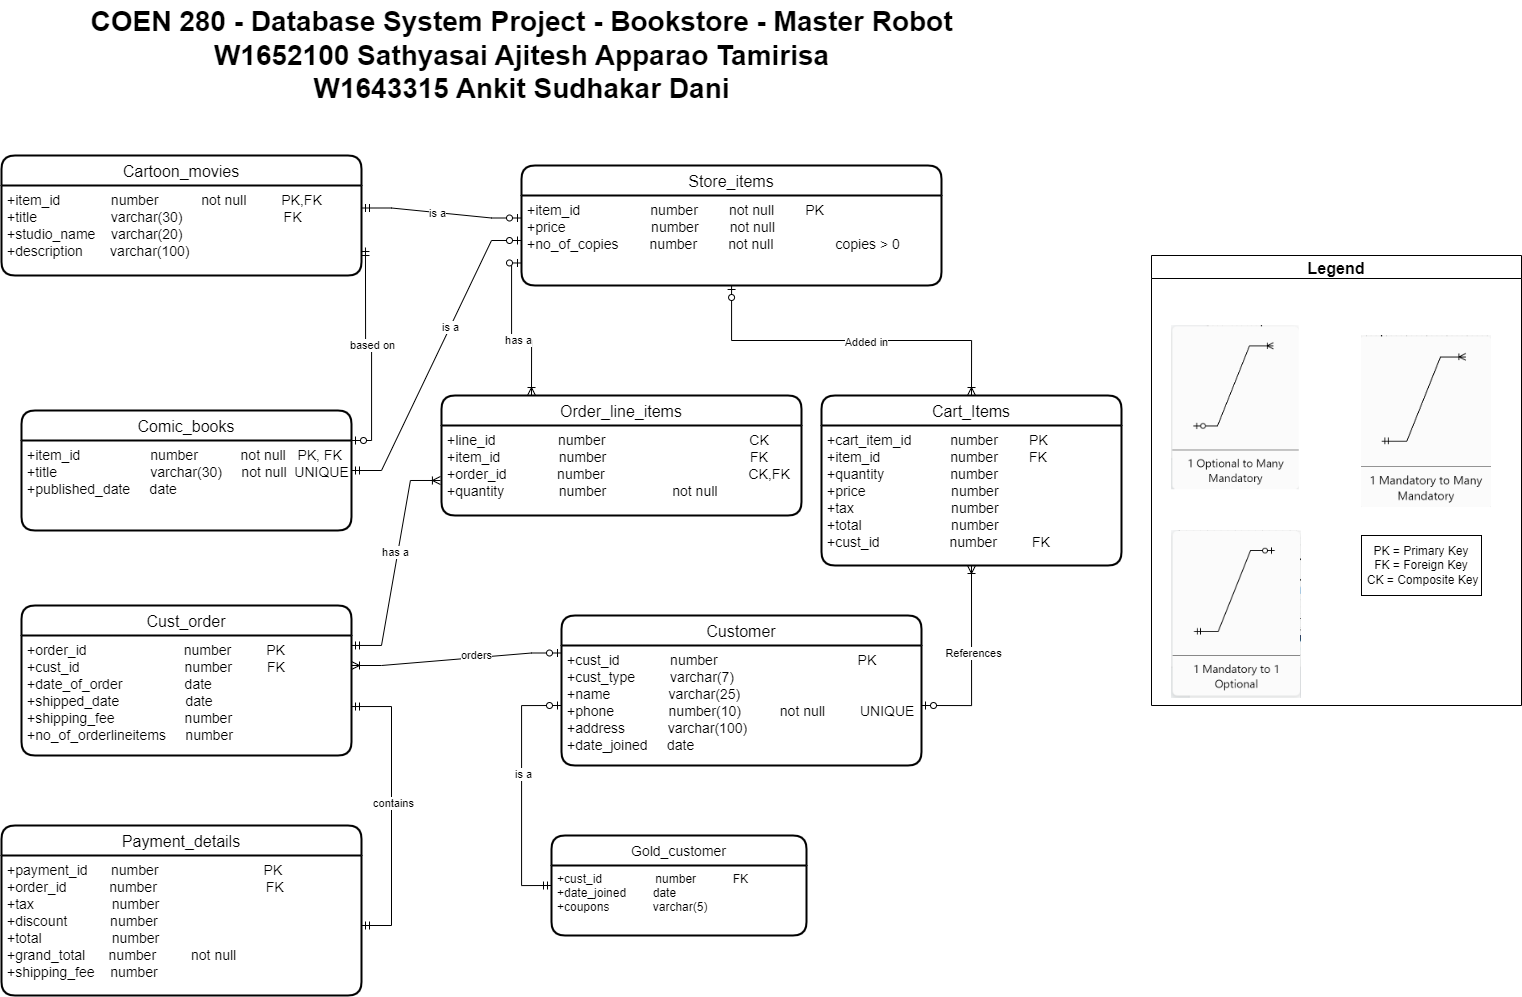

The diagram above was exported from draw.io. Its source (the exported page's mxGraphModel, read from the mxfile embedded in the PNG):
<mxGraphModel dx="2145" dy="883" grid="1" gridSize="10" guides="1" tooltips="1" connect="1" arrows="1" fold="1" page="1" pageScale="1" pageWidth="850" pageHeight="1100" math="0" shadow="0" extFonts="Permanent Marker^https://fonts.googleapis.com/css?family=Permanent+Marker">
  <root>
    <mxCell id="0" />
    <mxCell id="1" parent="0" />
    <mxCell id="6Sd6s9MuerOOE-c4hLeR-27" value="Store_items" style="swimlane;childLayout=stackLayout;horizontal=1;startSize=30;horizontalStack=0;rounded=1;fontSize=16;fontStyle=0;strokeWidth=2;resizeParent=0;resizeLast=1;shadow=0;dashed=0;align=center;" parent="1" vertex="1">
      <mxGeometry x="610" y="180" width="420" height="120" as="geometry" />
    </mxCell>
    <mxCell id="6Sd6s9MuerOOE-c4hLeR-28" value="+item_id                  number        not null        PK           &#10;+price                      number        not null&#10;+no_of_copies        number        not null                copies &gt; 0     " style="align=left;strokeColor=none;fillColor=none;spacingLeft=4;fontSize=14;verticalAlign=top;resizable=0;rotatable=0;part=1;" parent="6Sd6s9MuerOOE-c4hLeR-27" vertex="1">
      <mxGeometry y="30" width="420" height="90" as="geometry" />
    </mxCell>
    <mxCell id="6Sd6s9MuerOOE-c4hLeR-34" value="Comic_books" style="swimlane;childLayout=stackLayout;horizontal=1;startSize=30;horizontalStack=0;rounded=1;fontSize=16;fontStyle=0;strokeWidth=2;resizeParent=0;resizeLast=1;shadow=0;dashed=0;align=center;" parent="1" vertex="1">
      <mxGeometry x="110" y="425" width="330" height="120" as="geometry" />
    </mxCell>
    <mxCell id="6Sd6s9MuerOOE-c4hLeR-35" value="+item_id                  number           not null   PK, FK&#10;+title                        varchar(30)     not null  UNIQUE&#10;+published_date     date" style="align=left;strokeColor=none;fillColor=none;spacingLeft=4;fontSize=14;verticalAlign=top;resizable=0;rotatable=0;part=1;" parent="6Sd6s9MuerOOE-c4hLeR-34" vertex="1">
      <mxGeometry y="30" width="330" height="90" as="geometry" />
    </mxCell>
    <mxCell id="6Sd6s9MuerOOE-c4hLeR-37" value="Cartoon_movies" style="swimlane;childLayout=stackLayout;horizontal=1;startSize=30;horizontalStack=0;rounded=1;fontSize=16;fontStyle=0;strokeWidth=2;resizeParent=0;resizeLast=1;shadow=0;dashed=0;align=center;" parent="1" vertex="1">
      <mxGeometry x="90" y="170" width="360" height="120" as="geometry" />
    </mxCell>
    <mxCell id="6Sd6s9MuerOOE-c4hLeR-38" value="+item_id             number           not null         PK,FK&#10;+title                   varchar(30)                          FK&#10;+studio_name    varchar(20)&#10;+description       varchar(100)" style="align=left;strokeColor=none;fillColor=none;spacingLeft=4;fontSize=14;verticalAlign=top;resizable=0;rotatable=0;part=1;" parent="6Sd6s9MuerOOE-c4hLeR-37" vertex="1">
      <mxGeometry y="30" width="360" height="90" as="geometry" />
    </mxCell>
    <mxCell id="6Sd6s9MuerOOE-c4hLeR-39" value="Order_line_items" style="swimlane;childLayout=stackLayout;horizontal=1;startSize=30;horizontalStack=0;rounded=1;fontSize=16;fontStyle=0;strokeWidth=2;resizeParent=0;resizeLast=1;shadow=0;dashed=0;align=center;" parent="1" vertex="1">
      <mxGeometry x="530" y="410" width="360" height="120" as="geometry" />
    </mxCell>
    <mxCell id="6Sd6s9MuerOOE-c4hLeR-40" value="+line_id                number                                     CK&#10;+item_id               number                                     FK&#10;+order_id             number                                     CK,FK&#10;+quantity              number                 not null" style="align=left;strokeColor=none;fillColor=none;spacingLeft=4;fontSize=14;verticalAlign=top;resizable=0;rotatable=0;part=1;" parent="6Sd6s9MuerOOE-c4hLeR-39" vertex="1">
      <mxGeometry y="30" width="360" height="90" as="geometry" />
    </mxCell>
    <mxCell id="6Sd6s9MuerOOE-c4hLeR-41" value="Cust_order" style="swimlane;childLayout=stackLayout;horizontal=1;startSize=30;horizontalStack=0;rounded=1;fontSize=16;fontStyle=0;strokeWidth=2;resizeParent=0;resizeLast=1;shadow=0;dashed=0;align=center;" parent="1" vertex="1">
      <mxGeometry x="110" y="620" width="330" height="150" as="geometry" />
    </mxCell>
    <mxCell id="6Sd6s9MuerOOE-c4hLeR-42" value="+order_id                          number         PK&#10;+cust_id                            number         FK&#10;+date_of_order                date&#10;+shipped_date                  date&#10;+shipping_fee                  number&#10;+no_of_orderlineitems     number         " style="align=left;strokeColor=none;fillColor=none;spacingLeft=4;fontSize=14;verticalAlign=top;resizable=0;rotatable=0;part=1;" parent="6Sd6s9MuerOOE-c4hLeR-41" vertex="1">
      <mxGeometry y="30" width="330" height="120" as="geometry" />
    </mxCell>
    <mxCell id="6Sd6s9MuerOOE-c4hLeR-43" value="Customer" style="swimlane;childLayout=stackLayout;horizontal=1;startSize=30;horizontalStack=0;rounded=1;fontSize=16;fontStyle=0;strokeWidth=2;resizeParent=0;resizeLast=1;shadow=0;dashed=0;align=center;" parent="1" vertex="1">
      <mxGeometry x="650" y="630" width="360" height="150" as="geometry" />
    </mxCell>
    <mxCell id="6Sd6s9MuerOOE-c4hLeR-44" value="+cust_id             number                                    PK&#10;+cust_type         varchar(7)&#10;+name               varchar(25)&#10;+phone              number(10)          not null         UNIQUE&#10;+address           varchar(100)&#10;+date_joined     date" style="align=left;strokeColor=none;fillColor=none;spacingLeft=4;fontSize=14;verticalAlign=top;resizable=0;rotatable=0;part=1;" parent="6Sd6s9MuerOOE-c4hLeR-43" vertex="1">
      <mxGeometry y="30" width="360" height="120" as="geometry" />
    </mxCell>
    <mxCell id="zjxZO2peGca8De9Xl33h-1" value="" style="edgeStyle=entityRelationEdgeStyle;fontSize=12;html=1;endArrow=ERoneToMany;startArrow=ERmandOne;rounded=0;entryX=-0.003;entryY=0.611;entryDx=0;entryDy=0;exitX=1;exitY=0.083;exitDx=0;exitDy=0;exitPerimeter=0;entryPerimeter=0;" parent="1" source="6Sd6s9MuerOOE-c4hLeR-42" target="6Sd6s9MuerOOE-c4hLeR-40" edge="1">
      <mxGeometry width="100" height="100" relative="1" as="geometry">
        <mxPoint x="440" y="934" as="sourcePoint" />
        <mxPoint x="540" y="834" as="targetPoint" />
      </mxGeometry>
    </mxCell>
    <mxCell id="6PgBDSqIeF6kEW6LWHD1-6" value="has a" style="edgeLabel;html=1;align=center;verticalAlign=middle;resizable=0;points=[];" parent="zjxZO2peGca8De9Xl33h-1" vertex="1" connectable="0">
      <mxGeometry x="0.0935" y="3" relative="1" as="geometry">
        <mxPoint as="offset" />
      </mxGeometry>
    </mxCell>
    <mxCell id="zjxZO2peGca8De9Xl33h-13" value="" style="fontSize=12;html=1;endArrow=ERoneToMany;startArrow=ERzeroToOne;rounded=0;exitX=0;exitY=0.75;exitDx=0;exitDy=0;edgeStyle=orthogonalEdgeStyle;entryX=0.25;entryY=0;entryDx=0;entryDy=0;" parent="1" source="6Sd6s9MuerOOE-c4hLeR-28" target="6Sd6s9MuerOOE-c4hLeR-39" edge="1">
      <mxGeometry width="100" height="100" relative="1" as="geometry">
        <mxPoint x="500" y="220" as="sourcePoint" />
        <mxPoint x="610" y="480" as="targetPoint" />
      </mxGeometry>
    </mxCell>
    <mxCell id="6PgBDSqIeF6kEW6LWHD1-7" value="has a" style="edgeLabel;html=1;align=center;verticalAlign=middle;resizable=0;points=[];" parent="zjxZO2peGca8De9Xl33h-13" vertex="1" connectable="0">
      <mxGeometry x="0.162" y="1" relative="1" as="geometry">
        <mxPoint as="offset" />
      </mxGeometry>
    </mxCell>
    <mxCell id="zjxZO2peGca8De9Xl33h-15" value="" style="edgeStyle=entityRelationEdgeStyle;fontSize=12;html=1;endArrow=ERoneToMany;startArrow=ERzeroToOne;rounded=0;entryX=1;entryY=0.25;entryDx=0;entryDy=0;exitX=0;exitY=0.25;exitDx=0;exitDy=0;" parent="1" source="6Sd6s9MuerOOE-c4hLeR-43" target="6Sd6s9MuerOOE-c4hLeR-42" edge="1">
      <mxGeometry width="100" height="100" relative="1" as="geometry">
        <mxPoint x="530" y="770" as="sourcePoint" />
        <mxPoint x="630" y="670" as="targetPoint" />
      </mxGeometry>
    </mxCell>
    <mxCell id="6PgBDSqIeF6kEW6LWHD1-3" value="orders" style="edgeLabel;html=1;align=center;verticalAlign=middle;resizable=0;points=[];" parent="zjxZO2peGca8De9Xl33h-15" vertex="1" connectable="0">
      <mxGeometry x="-0.1836" y="-3" relative="1" as="geometry">
        <mxPoint as="offset" />
      </mxGeometry>
    </mxCell>
    <mxCell id="zjxZO2peGca8De9Xl33h-17" value="" style="edgeStyle=entityRelationEdgeStyle;fontSize=12;html=1;endArrow=ERzeroToOne;startArrow=ERmandOne;rounded=0;entryX=0;entryY=0.25;entryDx=0;entryDy=0;exitX=1;exitY=0.25;exitDx=0;exitDy=0;" parent="1" source="6Sd6s9MuerOOE-c4hLeR-38" target="6Sd6s9MuerOOE-c4hLeR-28" edge="1">
      <mxGeometry width="100" height="100" relative="1" as="geometry">
        <mxPoint x="590" y="460" as="sourcePoint" />
        <mxPoint x="690" y="360" as="targetPoint" />
      </mxGeometry>
    </mxCell>
    <mxCell id="6PgBDSqIeF6kEW6LWHD1-9" value="is a" style="edgeLabel;html=1;align=center;verticalAlign=middle;resizable=0;points=[];" parent="zjxZO2peGca8De9Xl33h-17" vertex="1" connectable="0">
      <mxGeometry x="-0.0649" relative="1" as="geometry">
        <mxPoint as="offset" />
      </mxGeometry>
    </mxCell>
    <mxCell id="zjxZO2peGca8De9Xl33h-19" value="" style="edgeStyle=entityRelationEdgeStyle;fontSize=12;html=1;endArrow=ERzeroToOne;startArrow=ERmandOne;rounded=0;entryX=0;entryY=0.5;entryDx=0;entryDy=0;" parent="1" source="6Sd6s9MuerOOE-c4hLeR-34" target="6Sd6s9MuerOOE-c4hLeR-28" edge="1">
      <mxGeometry width="100" height="100" relative="1" as="geometry">
        <mxPoint x="589.6400000000003" y="379" as="sourcePoint" />
        <mxPoint x="400" y="370" as="targetPoint" />
      </mxGeometry>
    </mxCell>
    <mxCell id="6PgBDSqIeF6kEW6LWHD1-8" value="is a" style="edgeLabel;html=1;align=center;verticalAlign=middle;resizable=0;points=[];" parent="zjxZO2peGca8De9Xl33h-19" vertex="1" connectable="0">
      <mxGeometry x="0.2039" relative="1" as="geometry">
        <mxPoint as="offset" />
      </mxGeometry>
    </mxCell>
    <mxCell id="zjxZO2peGca8De9Xl33h-28" value="Legend" style="swimlane;fontSize=16;" parent="1" vertex="1">
      <mxGeometry x="1240" y="270" width="370" height="450" as="geometry" />
    </mxCell>
    <mxCell id="zjxZO2peGca8De9Xl33h-20" value="" style="shape=image;verticalLabelPosition=bottom;labelBackgroundColor=default;verticalAlign=top;aspect=fixed;imageAspect=0;image=data:image/png,(base64 omitted: 15048 chars);" parent="zjxZO2peGca8De9Xl33h-28" vertex="1">
      <mxGeometry x="20" y="70" width="127.78" height="164.24" as="geometry" />
    </mxCell>
    <mxCell id="zjxZO2peGca8De9Xl33h-18" value="" style="shape=image;verticalLabelPosition=bottom;labelBackgroundColor=default;verticalAlign=top;aspect=fixed;imageAspect=0;image=data:image/png,(base64 omitted: 14044 chars);" parent="zjxZO2peGca8De9Xl33h-28" vertex="1">
      <mxGeometry x="20" y="275" width="130" height="167.95" as="geometry" />
    </mxCell>
    <mxCell id="zjxZO2peGca8De9Xl33h-21" value="" style="shape=image;verticalLabelPosition=bottom;labelBackgroundColor=default;verticalAlign=top;aspect=fixed;imageAspect=0;image=data:image/png,(base64 omitted: 14312 chars);" parent="zjxZO2peGca8De9Xl33h-28" vertex="1">
      <mxGeometry x="210" y="80" width="130" height="172.07" as="geometry" />
    </mxCell>
    <mxCell id="QzvymeLYnaofqZimAGGy-1" value="PK = Primary Key&lt;br&gt;FK = Foreign Key&lt;br&gt;&amp;nbsp;CK = Composite Key" style="whiteSpace=wrap;html=1;" parent="zjxZO2peGca8De9Xl33h-28" vertex="1">
      <mxGeometry x="210" y="280" width="120" height="60" as="geometry" />
    </mxCell>
    <mxCell id="zjxZO2peGca8De9Xl33h-29" value="&lt;b&gt;&lt;font style=&quot;font-size: 28px;&quot;&gt;COEN 280 - Database System Project - Bookstore - Master Robot&lt;br&gt;W1652100 Sathyasai Ajitesh Apparao Tamirisa&lt;br&gt;W1643315 Ankit Sudhakar Dani&lt;br&gt;&lt;/font&gt;&lt;/b&gt;" style="text;html=1;align=center;verticalAlign=middle;resizable=0;points=[];autosize=1;strokeColor=none;fillColor=none;fontSize=16;" parent="1" vertex="1">
      <mxGeometry x="165" y="15" width="890" height="110" as="geometry" />
    </mxCell>
    <mxCell id="v4qdt9FGQdldBAAndJFB-1" value="Gold_customer" style="swimlane;childLayout=stackLayout;horizontal=1;startSize=30;horizontalStack=0;rounded=1;fontSize=14;fontStyle=0;strokeWidth=2;resizeParent=0;resizeLast=1;shadow=0;dashed=0;align=center;" parent="1" vertex="1">
      <mxGeometry x="640" y="850" width="255" height="100" as="geometry" />
    </mxCell>
    <mxCell id="v4qdt9FGQdldBAAndJFB-2" value="+cust_id                number           FK&#10;+date_joined        date        &#10;+coupons             varchar(5)" style="align=left;strokeColor=none;fillColor=none;spacingLeft=4;fontSize=12;verticalAlign=top;resizable=0;rotatable=0;part=1;" parent="v4qdt9FGQdldBAAndJFB-1" vertex="1">
      <mxGeometry y="30" width="255" height="70" as="geometry" />
    </mxCell>
    <mxCell id="QzvymeLYnaofqZimAGGy-3" value="" style="edgeStyle=orthogonalEdgeStyle;fontSize=12;html=1;endArrow=ERzeroToOne;startArrow=ERmandOne;rounded=0;entryX=0;entryY=0.5;entryDx=0;entryDy=0;exitX=0;exitY=0.5;exitDx=0;exitDy=0;" parent="1" source="v4qdt9FGQdldBAAndJFB-1" target="6Sd6s9MuerOOE-c4hLeR-44" edge="1">
      <mxGeometry width="100" height="100" relative="1" as="geometry">
        <mxPoint x="580" y="910" as="sourcePoint" />
        <mxPoint x="870" y="890" as="targetPoint" />
        <Array as="points">
          <mxPoint x="610" y="900" />
          <mxPoint x="610" y="720" />
        </Array>
      </mxGeometry>
    </mxCell>
    <mxCell id="6PgBDSqIeF6kEW6LWHD1-2" value="is a" style="edgeLabel;html=1;align=center;verticalAlign=middle;resizable=0;points=[];" parent="QzvymeLYnaofqZimAGGy-3" vertex="1" connectable="0">
      <mxGeometry x="0.128" y="-1" relative="1" as="geometry">
        <mxPoint as="offset" />
      </mxGeometry>
    </mxCell>
    <mxCell id="z6D400JuJnWgdCE0ehWA-1" value="Payment_details" style="swimlane;childLayout=stackLayout;horizontal=1;startSize=30;horizontalStack=0;rounded=1;fontSize=16;fontStyle=0;strokeWidth=2;resizeParent=0;resizeLast=1;shadow=0;dashed=0;align=center;" parent="1" vertex="1">
      <mxGeometry x="90" y="840" width="360" height="170" as="geometry" />
    </mxCell>
    <mxCell id="z6D400JuJnWgdCE0ehWA-2" value="+payment_id      number                           PK&#10;+order_id           number                            FK&#10;+tax                    number&#10;+discount           number&#10;+total                  number&#10;+grand_total      number         not null        &#10;+shipping_fee    number" style="align=left;strokeColor=none;fillColor=none;spacingLeft=4;fontSize=14;verticalAlign=top;resizable=0;rotatable=0;part=1;" parent="z6D400JuJnWgdCE0ehWA-1" vertex="1">
      <mxGeometry y="30" width="360" height="140" as="geometry" />
    </mxCell>
    <mxCell id="bHaMNBsEmExY9vkfOAuU-2" value="" style="edgeStyle=entityRelationEdgeStyle;fontSize=12;html=1;endArrow=ERmandOne;startArrow=ERmandOne;rounded=0;entryX=1;entryY=0.592;entryDx=0;entryDy=0;entryPerimeter=0;endFill=0;" parent="1" source="z6D400JuJnWgdCE0ehWA-2" target="6Sd6s9MuerOOE-c4hLeR-42" edge="1">
      <mxGeometry width="100" height="100" relative="1" as="geometry">
        <mxPoint x="530" y="947.5" as="sourcePoint" />
        <mxPoint x="530" y="750" as="targetPoint" />
      </mxGeometry>
    </mxCell>
    <mxCell id="6PgBDSqIeF6kEW6LWHD1-1" value="contains" style="edgeLabel;html=1;align=center;verticalAlign=middle;resizable=0;points=[];" parent="bHaMNBsEmExY9vkfOAuU-2" vertex="1" connectable="0">
      <mxGeometry x="0.0539" y="-1" relative="1" as="geometry">
        <mxPoint as="offset" />
      </mxGeometry>
    </mxCell>
    <mxCell id="6r5UhD6S0fBAXoB2UwP0-1" value="" style="fontSize=12;html=1;endArrow=ERzeroToOne;startArrow=ERmandOne;rounded=0;entryX=1;entryY=0.25;entryDx=0;entryDy=0;exitX=1.011;exitY=0.689;exitDx=0;exitDy=0;exitPerimeter=0;edgeStyle=orthogonalEdgeStyle;" parent="1" source="6Sd6s9MuerOOE-c4hLeR-38" target="6Sd6s9MuerOOE-c4hLeR-34" edge="1">
      <mxGeometry width="100" height="100" relative="1" as="geometry">
        <mxPoint x="370" y="340" as="sourcePoint" />
        <mxPoint x="100" y="480" as="targetPoint" />
      </mxGeometry>
    </mxCell>
    <mxCell id="6r5UhD6S0fBAXoB2UwP0-2" value="based on" style="edgeLabel;html=1;align=center;verticalAlign=middle;resizable=0;points=[];" parent="6r5UhD6S0fBAXoB2UwP0-1" vertex="1" connectable="0">
      <mxGeometry x="-0.0649" relative="1" as="geometry">
        <mxPoint as="offset" />
      </mxGeometry>
    </mxCell>
    <mxCell id="ZVULl04YiG8iW8ADpkW8-1" value="Cart_Items" style="swimlane;childLayout=stackLayout;horizontal=1;startSize=30;horizontalStack=0;rounded=1;fontSize=16;fontStyle=0;strokeWidth=2;resizeParent=0;resizeLast=1;shadow=0;dashed=0;align=center;" parent="1" vertex="1">
      <mxGeometry x="910" y="410" width="300" height="170" as="geometry" />
    </mxCell>
    <mxCell id="ZVULl04YiG8iW8ADpkW8-2" value="+cart_item_id          number        PK&#10;+item_id                  number        FK&#10;+quantity                 number&#10;+price                      number&#10;+tax                         number&#10;+total                       number&#10;+cust_id                  number         FK" style="align=left;strokeColor=none;fillColor=none;spacingLeft=4;fontSize=14;verticalAlign=top;resizable=0;rotatable=0;part=1;" parent="ZVULl04YiG8iW8ADpkW8-1" vertex="1">
      <mxGeometry y="30" width="300" height="140" as="geometry" />
    </mxCell>
    <mxCell id="ZVULl04YiG8iW8ADpkW8-3" value="" style="fontSize=12;html=1;endArrow=ERoneToMany;startArrow=ERzeroToOne;rounded=0;edgeStyle=orthogonalEdgeStyle;entryX=0.5;entryY=0;entryDx=0;entryDy=0;" parent="1" source="6Sd6s9MuerOOE-c4hLeR-28" target="ZVULl04YiG8iW8ADpkW8-1" edge="1">
      <mxGeometry width="100" height="100" relative="1" as="geometry">
        <mxPoint x="620" y="287.5" as="sourcePoint" />
        <mxPoint x="630" y="420" as="targetPoint" />
      </mxGeometry>
    </mxCell>
    <mxCell id="ZVULl04YiG8iW8ADpkW8-5" value="Added in" style="edgeLabel;html=1;align=center;verticalAlign=middle;resizable=0;points=[];" parent="ZVULl04YiG8iW8ADpkW8-3" vertex="1" connectable="0">
      <mxGeometry x="0.0857" y="-1" relative="1" as="geometry">
        <mxPoint as="offset" />
      </mxGeometry>
    </mxCell>
    <mxCell id="7R0SrNGd58wYfAOGpjpD-1" value="" style="fontSize=12;html=1;endArrow=ERoneToMany;startArrow=ERzeroToOne;rounded=0;edgeStyle=orthogonalEdgeStyle;entryX=0.5;entryY=1;entryDx=0;entryDy=0;exitX=1;exitY=0.5;exitDx=0;exitDy=0;" parent="1" source="6Sd6s9MuerOOE-c4hLeR-44" target="ZVULl04YiG8iW8ADpkW8-2" edge="1">
      <mxGeometry width="100" height="100" relative="1" as="geometry">
        <mxPoint x="830" y="310" as="sourcePoint" />
        <mxPoint x="1070" y="420" as="targetPoint" />
      </mxGeometry>
    </mxCell>
    <mxCell id="7R0SrNGd58wYfAOGpjpD-2" value="References" style="edgeLabel;html=1;align=center;verticalAlign=middle;resizable=0;points=[];" parent="7R0SrNGd58wYfAOGpjpD-1" vertex="1" connectable="0">
      <mxGeometry x="0.0857" y="-1" relative="1" as="geometry">
        <mxPoint as="offset" />
      </mxGeometry>
    </mxCell>
  </root>
</mxGraphModel>